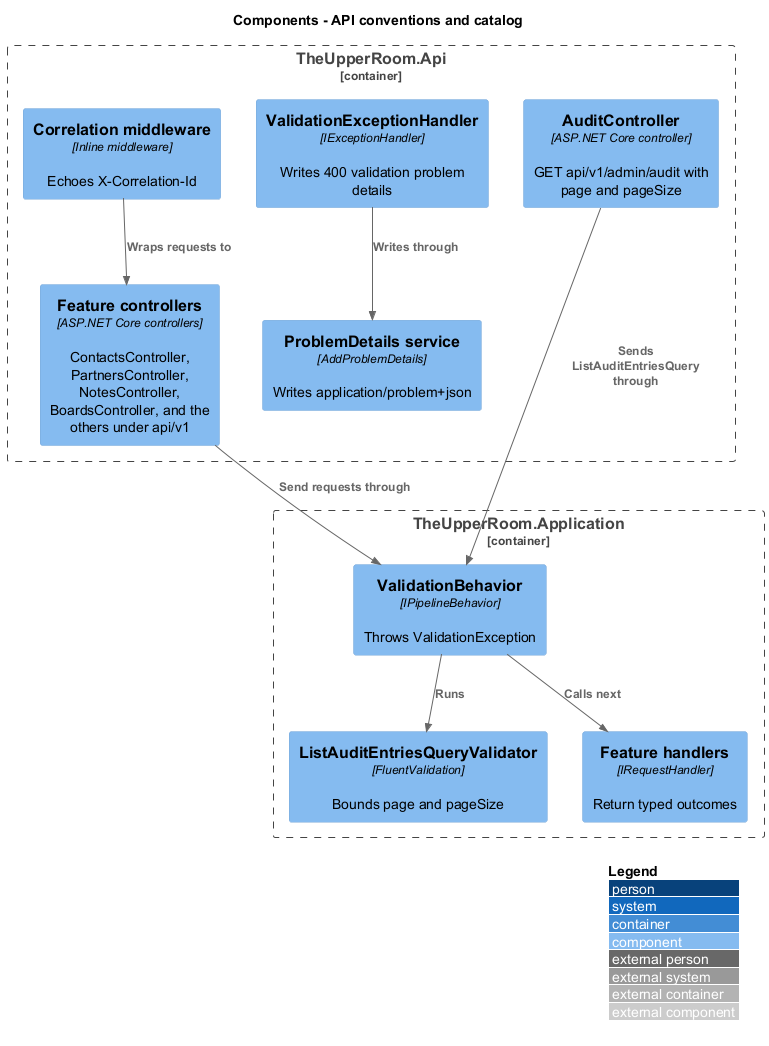

The diagram above was rendered by PlantUML. Its source (embedded in the PNG):
@startuml
!include <C4/C4_Component>
LAYOUT_WITH_LEGEND()
title Components - API conventions and catalog
Container_Boundary(api, "TheUpperRoom.Api") {
  Component(ctrls, "Feature controllers", "ASP.NET Core controllers", "ContactsController, PartnersController, NotesController, BoardsController, and the others under api/v1")
  Component(audit, "AuditController", "ASP.NET Core controller", "GET api/v1/admin/audit with page and pageSize")
  Component(exh, "ValidationExceptionHandler", "IExceptionHandler", "Writes 400 validation problem details")
  Component(pd, "ProblemDetails service", "AddProblemDetails", "Writes application/problem+json")
  Component(corr, "Correlation middleware", "Inline middleware", "Echoes X-Correlation-Id")
}
Container_Boundary(app, "TheUpperRoom.Application") {
  Component(vb, "ValidationBehavior", "IPipelineBehavior", "Throws ValidationException")
  Component(validator, "ListAuditEntriesQueryValidator", "FluentValidation", "Bounds page and pageSize")
  Component(handler, "Feature handlers", "IRequestHandler", "Return typed outcomes")
}
Rel(ctrls, vb, "Send requests through")
Rel(audit, vb, "Sends ListAuditEntriesQuery through")
Rel(vb, validator, "Runs")
Rel(vb, handler, "Calls next")
Rel(exh, pd, "Writes through")
Rel(corr, ctrls, "Wraps requests to")
@enduml